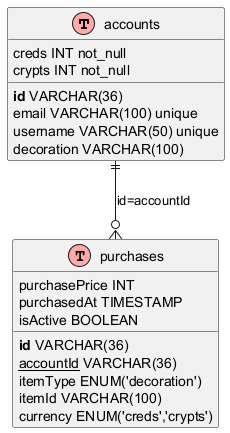

The diagram above was rendered by PlantUML. Its source (embedded in the PNG):
@startuml
' ERD for Store Browsing, Item Purchase, and Application of Decoration (Transaction 6.2)
!define table(x) class x << (T,#FFAAAA) >>
!define primary_key(x) <b>x</b>
!define foreign_key(x) <u>x</u>
!define unique(x) <color:green>x</color>
!define not_null(x) <color:blue>x</color>

table(accounts) {
  primary_key(id) VARCHAR(36)
  email VARCHAR(100) unique
  username VARCHAR(50) unique
  creds INT not_null
  crypts INT not_null
  decoration VARCHAR(100)
}

table(purchases) {
  primary_key(id) VARCHAR(36)
  foreign_key(accountId) VARCHAR(36)
  itemType ENUM('decoration')
  itemId VARCHAR(100)
  purchasePrice INT
  currency ENUM('creds','crypts')
  purchasedAt TIMESTAMP
  isActive BOOLEAN
}

accounts ||--o{ purchases : "id=accountId"
@enduml